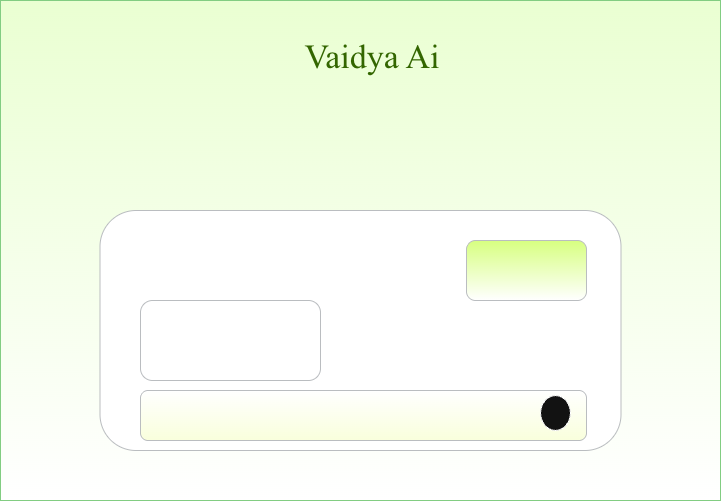

The diagram above was exported from draw.io. Its source (the exported page's mxGraphModel, read from the mxfile embedded in the PNG):
<mxGraphModel dx="976" dy="717" grid="1" gridSize="10" guides="1" tooltips="1" connect="1" arrows="1" fold="1" page="1" pageScale="1" pageWidth="827" pageHeight="1169" math="0" shadow="0">
  <root>
    <mxCell id="0" />
    <mxCell id="1" parent="0" />
    <mxCell id="k_8lP6xxXThELlV7tBnm-1" parent="1" style="rounded=0;whiteSpace=wrap;html=1;fillColor=light-dark(#008A00,#EAFFD2);fontColor=#ffffff;strokeColor=#005700;gradientColor=default;" value="n" vertex="1">
      <mxGeometry height="500" width="720" x="60" y="90" as="geometry" />
    </mxCell>
    <mxCell id="y6puJ1XPLknGShcE2e4M-1" parent="1" style="rounded=1;whiteSpace=wrap;html=1;fillColor=light-dark(#CDEB8B,#FFFFFF);strokeColor=#36393d;" value="" vertex="1">
      <mxGeometry height="240" width="521" x="159.5" y="300" as="geometry" />
    </mxCell>
    <mxCell id="y6puJ1XPLknGShcE2e4M-2" parent="1" style="rounded=1;whiteSpace=wrap;html=1;fillColor=light-dark(#CDEB8B,#FFFFFF);strokeColor=#36393d;gradientColor=light-dark(#000000,#F9FFDC);" value="" vertex="1">
      <mxGeometry height="50" width="446" x="200" y="480" as="geometry" />
    </mxCell>
    <mxCell id="y6puJ1XPLknGShcE2e4M-3" parent="1" style="ellipse;whiteSpace=wrap;html=1;" value="" vertex="1">
      <mxGeometry height="35" width="30" x="600" y="485" as="geometry" />
    </mxCell>
    <mxCell id="y6puJ1XPLknGShcE2e4M-6" parent="1" style="text;html=1;whiteSpace=wrap;strokeColor=none;fillColor=none;align=center;verticalAlign=middle;rounded=0;" value="Text" vertex="1">
      <mxGeometry height="30" width="60" x="470" y="360" as="geometry" />
    </mxCell>
    <mxCell id="y6puJ1XPLknGShcE2e4M-7" parent="1" style="text;html=1;whiteSpace=wrap;overflow=hidden;rounded=0;fontFamily=Times New Roman;fontSize=34;align=center;labelBackgroundColor=none;fontColor=light-dark(#000000,#336600);" value="Vaidya Ai" vertex="1">
      <mxGeometry height="130" width="216" x="324" y="120" as="geometry" />
    </mxCell>
    <mxCell id="y6puJ1XPLknGShcE2e4M-8" parent="1" style="rounded=1;whiteSpace=wrap;html=1;fillColor=light-dark(#cdeb8b, #d7ff80);strokeColor=#36393d;gradientDirection=south;fillStyle=auto;gradientColor=default;" value="" vertex="1">
      <mxGeometry height="60" width="120" x="526" y="330" as="geometry" />
    </mxCell>
    <mxCell id="y6puJ1XPLknGShcE2e4M-9" parent="1" style="rounded=1;whiteSpace=wrap;html=1;fillColor=light-dark(#CDEB8B,#FFFFFF);strokeColor=#36393d;" value="" vertex="1">
      <mxGeometry height="80" width="180" x="200" y="390" as="geometry" />
    </mxCell>
  </root>
</mxGraphModel>